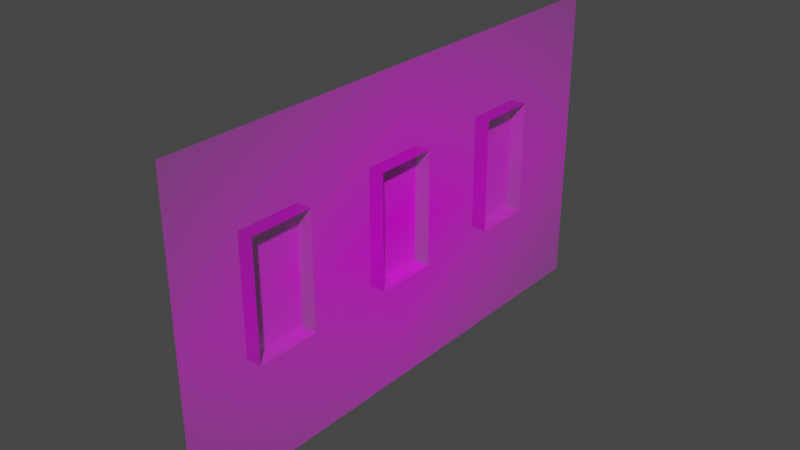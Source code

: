# Source: casita.blend  (saved by Blender 2.93.21; exported with 4.5.12 LTS)
import bpy
from mathutils import Matrix  # noqa: F401  (used for matrix-valued properties, if any)

bpy.ops.wm.read_factory_settings(use_empty=True)
scene = bpy.context.scene
scene.name = 'Scene'

# ---- collections
col_collection = bpy.data.collections.new('Collection'); scene.collection.children.link(col_collection)

# ---- images (referenced by path relative to the original .blend; pixels are not part of the script)
import os
ASSET_DIR = os.environ.get("B2B_ASSET_DIR", "")  # directory of the original .blend (textures are referenced by path, not embedded)
HERE = os.path.dirname(os.path.abspath(__file__))  # packed textures are extracted next to this script under _unpacked/

def load_image(name, relpath, width, height, colorspace="sRGB"):
    """Load a texture the original file referenced (path relative to the .blend, or extracted next to this script)."""
    p = next((c for c in (os.path.join(HERE, relpath), os.path.join(ASSET_DIR, relpath)) if relpath and os.path.exists(c)), "")
    if p:
        img = bpy.data.images.load(p, check_existing=True)
        img.name = name
    else:  # same state as the original file: an image datablock whose file is absent (Cycles renders it pink)
        img = bpy.data.images.new(name, width, height)
        img.source = "FILE"
        img.filepath = "//" + (relpath or name)
    img.colorspace_settings.name = colorspace
    return img
img_texturescom_buildingshouseold0179_s_jpg = load_image('TexturesCom_BuildingsHouseOld0179_S.jpg', 'TexturesCom_BuildingsHouseOld0179_S.jpg', 1024, 1024, 'sRGB')

# ---- materials (node trees are filled in below, after node groups)
mat_texturescom_buildingshouseold0179_s = bpy.data.materials.new('TexturesCom_BuildingsHouseOld0179_S')
mat_texturescom_buildingshouseold0179_s.use_transparent_shadow = False

# ---- material node trees
mat_texturescom_buildingshouseold0179_s.use_nodes = True; mat_texturescom_buildingshouseold0179_s.node_tree.nodes.clear()
_N = mat_texturescom_buildingshouseold0179_s.node_tree.nodes; _L = mat_texturescom_buildingshouseold0179_s.node_tree.links
n0 = _N.new('ShaderNodeOutputMaterial'); n0.name = 'Material Output'; n0.location = (300, 300)
n1 = _N.new('ShaderNodeTexImage'); n1.name = 'Image Texture'; n1.location = (-200, 300)
n1.image = img_texturescom_buildingshouseold0179_s_jpg
n1.extension = 'CLIP'
n2 = _N.new('ShaderNodeBsdfPrincipled'); n2.name = 'Principled BSDF'; n2.location = (0, 300)
n2.distribution = 'GGX'
n2.subsurface_method = 'BURLEY'
n2.inputs[3].default_value = 1.45
n2.inputs[27].default_value = (0.0, 0.0, 0.0, 1.0)
n2.inputs[28].default_value = 1.0
_L.new(n1.outputs[0], n2.inputs[0])
_L.new(n1.outputs[1], n2.inputs[4])
_L.new(n2.outputs[0], n0.inputs[0])
n0.is_active_output = True

# ---- world
world_world = bpy.data.worlds.new('World'); scene.world = world_world
world_world.use_nodes = True; world_world.node_tree.nodes.clear()
_N = world_world.node_tree.nodes; _L = world_world.node_tree.links
n0 = _N.new('ShaderNodeOutputWorld'); n0.name = 'World Output'; n0.location = (300, 300)
n1 = _N.new('ShaderNodeBackground'); n1.name = 'Background'; n1.location = (10, 300)
n1.inputs[0].default_value = (0.05088, 0.05088, 0.05088, 1.0)
_L.new(n1.outputs[0], n0.inputs[0])
n0.is_active_output = True
world_world.color = (0.05088, 0.05088, 0.05088)
world_world.use_sun_shadow = False
world_world.sun_shadow_jitter_overblur = 0.0

# ---- meshes
me_texturescom_buildingshouseold0179_s = bpy.data.meshes.new('TexturesCom_BuildingsHouseOld0179_S')
me_texturescom_buildingshouseold0179_s.from_pydata([(-0.8505, -0.5, 0.0), (0.8505, -0.5, 0.0), (-0.8505, 0.5, 0.0), (0.8505, 0.5, 0.0), (-0.5917, -0.5, 0.0), (-0.5917, 0.5, 0.0), (-0.3857, -0.5, 0.0), (-0.3857, 0.5, 0.0), (-0.1024, -0.5, 0.0), (-0.1024, 0.5, 0.0), (0.101, -0.5, 0.0), (0.101, 0.5, 0.0), (0.3905, -0.5, 0.0), (0.3905, 0.5, 0.0), (0.5843, -0.5, 0.0), (0.5843, 0.5, 0.0), (-0.8505, -0.1675, 0.0), (0.8505, -0.1675, 0.0), (-0.5917, -0.1675, 0.0), (-0.3857, -0.1675, 0.0), (-0.1024, -0.1675, 0.0), (0.101, -0.1675, 0.0), (0.3905, -0.1675, 0.0), (0.5843, -0.1675, 0.0), (0.8505, 0.2076, 0.0), (-0.5917, 0.2076, 0.0), (-0.3857, 0.2076, 0.0), (-0.1024, 0.2076, 0.0), (0.101, 0.2076, 0.0), (0.3905, 0.2076, 0.0), (0.5843, 0.2076, 0.0), (-0.8505, 0.2076, 0.0), (0.5843, -0.1675, -0.05066), (0.3905, -0.1675, -0.05066), (0.101, -0.1675, -0.05066), (-0.1024, -0.1675, -0.05066), (-0.3857, -0.1675, -0.05066), (-0.5917, -0.1675, -0.05066), (-0.5917, 0.2076, -0.05066), (-0.3857, 0.2076, -0.05066), (-0.1024, 0.2076, -0.05066), (0.101, 0.2076, -0.05066), (0.3905, 0.2076, -0.05066), (0.5843, 0.2076, -0.05066)], [], [(30, 24, 3, 15), (31, 25, 5, 2), (25, 26, 7, 5), (26, 27, 9, 7), (27, 28, 11, 9), (28, 29, 13, 11), (29, 30, 15, 13), (12, 14, 23, 22), (10, 12, 22, 21), (8, 10, 21, 20), (6, 8, 20, 19), (4, 6, 19, 18), (0, 4, 18, 16), (14, 1, 17, 23), (22, 23, 32, 33), (21, 22, 29, 28), (28, 27, 40, 41), (19, 20, 27, 26), (27, 20, 35, 40), (16, 18, 25, 31), (23, 17, 24, 30), (33, 32, 43, 42), (35, 34, 41, 40), (37, 36, 39, 38), (18, 19, 36, 37), (21, 28, 41, 34), (25, 18, 37, 38), (30, 29, 42, 43), (29, 22, 33, 42), (26, 25, 38, 39), (20, 21, 34, 35), (19, 26, 39, 36), (23, 30, 43, 32)])
_uv = me_texturescom_buildingshouseold0179_s.uv_layers.new(name='UVMap')
_uv.uv.foreach_set('vector', [0.8435, 0.7076, 1.0, 0.7076, 1.0, 1.0, 0.8435, 1.0, 0.0, 0.7076, 0.1521, 0.7076, 0.1521, 1.0, 0.0, 1.0, 0.1521, 0.7076, 0.2732, 0.7076, 0.2732, 1.0, 0.1521, 1.0, 0.2732, 0.7076, 0.4398, 0.7076, 0.4398, 1.0, 0.2732, 1.0, 0.4398, 0.7076, 0.5594, 0.7076, 0.5594, 1.0, 0.4398, 1.0, 0.5594, 0.7076, 0.7296, 0.7076, 0.7296, 1.0, 0.5594, 1.0, 0.7296, 0.7076, 0.8435, 0.7076, 0.8435, 1.0, 0.7296, 1.0, 0.7296, 0.0, 0.8435, 0.0, 0.8435, 0.3325, 0.7296, 0.3325, 0.5594, 0.0, 0.7296, 0.0, 0.7296, 0.3325, 0.5594, 0.3325, 0.4398, 0.0, 0.5594, 0.0, 0.5594, 0.3325, 0.4398, 0.3325, 0.2732, 0.0, 0.4398, 0.0, 0.4398, 0.3325, 0.2732, 0.3325, 0.1521, 0.0, 0.2732, 0.0, 0.2732, 0.3325, 0.1521, 0.3325, 0.0, 0.0, 0.1521, 0.0, 0.1521, 0.3325, 0.0, 0.3325, 0.8435, 0.0, 1.0, 0.0, 1.0, 0.3325, 0.8435, 0.3325, 0.7296, 0.3325, 0.8435, 0.3325, 0.8435, 0.3325, 0.7296, 0.3325, 0.5594, 0.3325, 0.7296, 0.3325, 0.7296, 0.7076, 0.5594, 0.7076, 0.0462, 0.6026, 0.0462, 0.3917, 0.07707, 0.3917, 0.07707, 0.6026, 0.2732, 0.3325, 0.4398, 0.3325, 0.4398, 0.7076, 0.2732, 0.7076, 0.03057, 0.7173, 0.03057, 0.3284, 0.06144, 0.3284, 0.06144, 0.7173, 0.0, 0.3325, 0.1521, 0.3325, 0.1521, 0.7076, 0.0, 0.7076, 0.8435, 0.3325, 1.0, 0.3325, 1.0, 0.7076, 0.8435, 0.7076, 0.7296, 0.3325, 0.8435, 0.3325, 0.8435, 0.7076, 0.7296, 0.7076, 0.4398, 0.3325, 0.5594, 0.3325, 0.5594, 0.7076, 0.4398, 0.7076, 0.1521, 0.3325, 0.2732, 0.3325, 0.2732, 0.7076, 0.1521, 0.7076, 0.1521, 0.3325, 0.2732, 0.3325, 0.2732, 0.3325, 0.1521, 0.3325, 0.0462, 0.9914, 0.0462, 0.6026, 0.07707, 0.6026, 0.07707, 0.9914, 0.01522, 0.3917, 0.01522, 0.002837, 0.04609, 0.002837, 0.04609, 0.3917, 0.07717, 0.5926, 0.07717, 0.3917, 0.108, 0.3917, 0.108, 0.5926, 0.06155, 0.7173, 0.06155, 0.3284, 0.09242, 0.3284, 0.09242, 0.7173, 0.01522, 0.6052, 0.01522, 0.3917, 0.04609, 0.3917, 0.04609, 0.6052, 0.4398, 0.3325, 0.5594, 0.3325, 0.5594, 0.3325, 0.4398, 0.3325, 0.01522, 0.9941, 0.01522, 0.6052, 0.04609, 0.6052, 0.04609, 0.9941, 0.07717, 0.9814, 0.07717, 0.5926, 0.108, 0.5926, 0.108, 0.9814])
me_texturescom_buildingshouseold0179_s.materials.append(mat_texturescom_buildingshouseold0179_s)
me_texturescom_buildingshouseold0179_s.use_remesh_fix_poles = True
me_texturescom_buildingshouseold0179_s.use_remesh_preserve_attributes = False
me_texturescom_buildingshouseold0179_s.update()

# ---- objects
ob_texturescom_buildingshouseold0179_s = bpy.data.objects.new('TexturesCom_BuildingsHouseOld0179_S', me_texturescom_buildingshouseold0179_s)

# ---- transforms, parenting, visibility, modifiers, constraints
ob_texturescom_buildingshouseold0179_s.location = (0.5, 0.0, 0.5087)
ob_texturescom_buildingshouseold0179_s.rotation_mode = 'XZY'
ob_texturescom_buildingshouseold0179_s.rotation_euler = (1.571, -4.371e-08, 1.571)

# ---- collection membership
col_collection.objects.link(ob_texturescom_buildingshouseold0179_s)

# ---- scene / render settings (as saved in the file)
scene.frame_start = 1; scene.frame_end = 250; scene.frame_set(1)
scene.render.engine = 'BLENDER_EEVEE_NEXT'
scene.cycles.use_denoising = False
scene.cycles.samples = 128
scene.cycles.sampling_pattern = 'TABULATED_SOBOL'
scene.cycles.use_adaptive_sampling = False
scene.cycles.use_light_tree = False
scene.view_settings.view_transform = 'Filmic'
bpy.context.view_layer.update()

# ---- added for rendering (the .blend has no active camera and no usable light): camera, sun
cam_auto = bpy.data.cameras.new('AutoCamera')
cam_auto.lens = 50.0
cam_auto.sensor_width = 36.0
cam_auto.clip_end = 1000.0
ob_auto_camera = bpy.data.objects.new('AutoCamera', cam_auto)
scene.collection.objects.link(ob_auto_camera)
ob_auto_camera.location = (2.30089, -2.19147, 1.96969)
ob_auto_camera.rotation_euler = (1.09748, -7.21219e-08, 0.694738)
scene.camera = ob_auto_camera
light_auto_sun = bpy.data.lights.new('AutoSun', 'SUN')
light_auto_sun.energy = 3.0
light_auto_sun.angle = 0.0523599
ob_auto_sun = bpy.data.objects.new('AutoSun', light_auto_sun)
scene.collection.objects.link(ob_auto_sun)
ob_auto_sun.rotation_euler = (0.872665, 0.174533, 0.523599)
bpy.context.view_layer.update()
